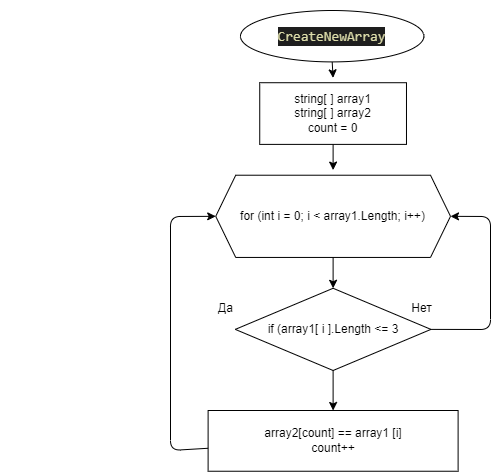

The diagram above was exported from draw.io. Its source (the exported page's mxGraphModel, read from the mxfile embedded in the PNG):
<mxGraphModel dx="1420" dy="478" grid="1" gridSize="10" guides="1" tooltips="1" connect="1" arrows="1" fold="1" page="1" pageScale="1" pageWidth="827" pageHeight="1169" math="0" shadow="0">
  <root>
    <mxCell id="0" />
    <mxCell id="1" parent="0" />
    <mxCell id="50" value="" style="group" parent="1" vertex="1" connectable="0">
      <mxGeometry x="-10" width="450" height="370" as="geometry" />
    </mxCell>
    <mxCell id="37" value="" style="group" parent="50" vertex="1" connectable="0">
      <mxGeometry x="264.1304347826087" width="146.7391304347826" height="169.58333333333331" as="geometry" />
    </mxCell>
    <mxCell id="6" value="" style="edgeStyle=none;html=1;" parent="37" edge="1">
      <mxGeometry relative="1" as="geometry">
        <mxPoint x="68.47826086956522" y="138.75" as="sourcePoint" />
        <mxPoint x="68.47826086956519" y="169.58333333333331" as="targetPoint" />
      </mxGeometry>
    </mxCell>
    <mxCell id="4" value="" style="edgeStyle=none;html=1;" parent="37" source="2" edge="1">
      <mxGeometry relative="1" as="geometry">
        <mxPoint x="68.43054082714738" y="77.36363636363636" as="targetPoint" />
      </mxGeometry>
    </mxCell>
    <mxCell id="49" value="&lt;span&gt;string[ ] array1&lt;/span&gt;&lt;br&gt;&lt;span&gt;string[ ] array2&lt;br&gt;count = 0&lt;br&gt;&lt;/span&gt;" style="rounded=0;whiteSpace=wrap;html=1;" parent="37" vertex="1">
      <mxGeometry x="-4.891304347826087" y="82.22222222222221" width="146.7391304347826" height="61.66666666666666" as="geometry" />
    </mxCell>
    <mxCell id="40" value="for (int i = 0; i &amp;lt; array1.Length; i++)" style="shape=hexagon;perimeter=hexagonPerimeter2;whiteSpace=wrap;html=1;fixedSize=1;" parent="50" vertex="1">
      <mxGeometry x="215.21739130434784" y="174.72222222222217" width="234.7826086956522" height="82.22222222222221" as="geometry" />
    </mxCell>
    <mxCell id="45" style="edgeStyle=none;html=1;exitX=1;exitY=0.5;exitDx=0;exitDy=0;entryX=1;entryY=0.5;entryDx=0;entryDy=0;" parent="50" source="41" target="40" edge="1">
      <mxGeometry relative="1" as="geometry">
        <Array as="points">
          <mxPoint x="490" y="329" />
          <mxPoint x="490" y="216" />
        </Array>
      </mxGeometry>
    </mxCell>
    <mxCell id="41" value="if (array1[ i ].Length &amp;lt;= 3" style="rhombus;whiteSpace=wrap;html=1;" parent="50" vertex="1">
      <mxGeometry x="234.7826086956522" y="287.7777777777777" width="195.65217391304347" height="82.22222222222221" as="geometry" />
    </mxCell>
    <mxCell id="42" value="" style="edgeStyle=none;html=1;" parent="50" source="40" target="41" edge="1">
      <mxGeometry relative="1" as="geometry" />
    </mxCell>
    <mxCell id="43" value="Да" style="text;html=1;align=center;verticalAlign=middle;resizable=0;points=[];autosize=1;strokeColor=none;fillColor=none;" parent="50" vertex="1">
      <mxGeometry x="210.32608695652175" y="298.0555555555555" width="30" height="20" as="geometry" />
    </mxCell>
    <mxCell id="44" value="Нет" style="text;html=1;align=center;verticalAlign=middle;resizable=0;points=[];autosize=1;strokeColor=none;fillColor=none;" parent="50" vertex="1">
      <mxGeometry x="401.0869565217391" y="298.0555555555555" width="40" height="20" as="geometry" />
    </mxCell>
    <mxCell id="2" value="&lt;div style=&quot;background-color: rgb(30 , 30 , 30) ; font-family: &amp;#34;consolas&amp;#34; , &amp;#34;courier new&amp;#34; , monospace ; font-size: 14px ; line-height: 19px&quot;&gt;&lt;div style=&quot;font-family: &amp;#34;consolas&amp;#34; , &amp;#34;courier new&amp;#34; , monospace ; line-height: 19px&quot;&gt;&lt;font color=&quot;#dcdcaa&quot;&gt;CreateNewArray&lt;/font&gt;&lt;/div&gt;&lt;/div&gt;" style="ellipse;whiteSpace=wrap;html=1;" parent="50" vertex="1">
      <mxGeometry x="240" y="10" width="183.39" height="51.39" as="geometry" />
    </mxCell>
    <mxCell id="46" value="array2[count] == array1 [i]&lt;br&gt;count++" style="whiteSpace=wrap;html=1;" parent="1" vertex="1">
      <mxGeometry x="197.61" y="410" width="250" height="60.74" as="geometry" />
    </mxCell>
    <mxCell id="48" style="edgeStyle=none;html=1;entryX=0;entryY=0.5;entryDx=0;entryDy=0;" parent="1" source="46" target="40" edge="1">
      <mxGeometry relative="1" as="geometry">
        <Array as="points">
          <mxPoint x="160" y="450" />
          <mxPoint x="160" y="216" />
        </Array>
      </mxGeometry>
    </mxCell>
    <mxCell id="47" value="" style="edgeStyle=none;html=1;" parent="1" source="41" target="46" edge="1">
      <mxGeometry relative="1" as="geometry" />
    </mxCell>
  </root>
</mxGraphModel>